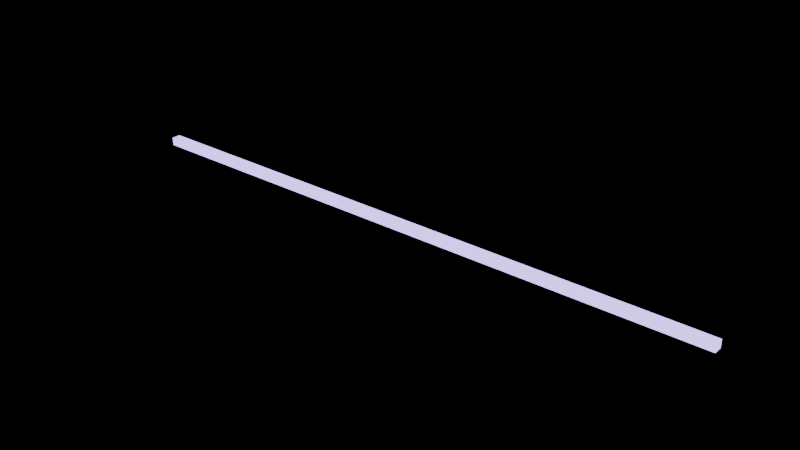 # Source: GlowingBeamed.blend  (saved by Blender 4.0.36; exported with 4.5.12 LTS)
import bpy
from mathutils import Matrix  # noqa: F401  (used for matrix-valued properties, if any)

bpy.ops.wm.read_factory_settings(use_empty=True)
scene = bpy.context.scene
scene.name = 'Scene'

# ---- collections
col_collection = bpy.data.collections.new('Collection'); scene.collection.children.link(col_collection)

# ---- materials (node trees are filled in below, after node groups)
mat_material = bpy.data.materials.new('Material')
mat_material.alpha_threshold = 0.0
mat_material.use_transparent_shadow = False
mat_material.roughness = 0.5
mat_material.line_color = (0.0, 0.0, 0.0, 1.0)

# ---- material node trees
mat_material.use_nodes = True; mat_material.node_tree.nodes.clear()
_N = mat_material.node_tree.nodes; _L = mat_material.node_tree.links
n0 = _N.new('ShaderNodeOutputMaterial'); n0.name = 'Material Output'; n0.location = (300, 300)
n1 = _N.new('ShaderNodeEmission'); n1.name = 'Emission'; n1.location = (10, 300)
n1.inputs[0].default_value = (0.5132, 0.341, 1.0, 1.0)
n1.inputs[1].default_value = 3.0
_L.new(n1.outputs[0], n0.inputs[0])
n0.is_active_output = True

# ---- world
world_world = bpy.data.worlds.new('World'); scene.world = world_world
world_world.use_nodes = True; world_world.node_tree.nodes.clear()
_N = world_world.node_tree.nodes; _L = world_world.node_tree.links
n0 = _N.new('ShaderNodeOutputWorld'); n0.name = 'World Output'; n0.location = (300, 300)
n1 = _N.new('ShaderNodeBackground'); n1.name = 'Background'; n1.location = (10, 300)
n1.inputs[0].default_value = (0.0, 0.0, 0.0, 1.0)
_L.new(n1.outputs[0], n0.inputs[0])
n0.is_active_output = True
world_world.color = (0.05088, 0.05088, 0.05088)
world_world.use_sun_shadow = False
world_world.sun_shadow_jitter_overblur = 0.0

# ---- meshes
me_cube = bpy.data.meshes.new('Cube')
me_cube.from_pydata([(1.0, 1.0, 1.0), (1.0, 1.0, -1.0), (1.0, -1.0, 1.0), (1.0, -1.0, -1.0), (-1.0, 1.0, 1.0), (-1.0, 1.0, -1.0), (-1.0, -1.0, 1.0), (-1.0, -1.0, -1.0)], [], [(0, 4, 6, 2), (3, 2, 6, 7), (7, 6, 4, 5), (5, 1, 3, 7), (1, 0, 2, 3), (5, 4, 0, 1)])
_uv = me_cube.uv_layers.new(name='UVMap')
_uv.uv.foreach_set('vector', [0.625, 0.5, 0.875, 0.5, 0.875, 0.75, 0.625, 0.75, 0.375, 0.75, 0.625, 0.75, 0.625, 1.0, 0.375, 1.0, 0.375, 0.0, 0.625, 0.0, 0.625, 0.25, 0.375, 0.25, 0.125, 0.5, 0.375, 0.5, 0.375, 0.75, 0.125, 0.75, 0.375, 0.5, 0.625, 0.5, 0.625, 0.75, 0.375, 0.75, 0.375, 0.25, 0.625, 0.25, 0.625, 0.5, 0.375, 0.5])
me_cube.materials.append(mat_material)
me_cube.use_mirror_vertex_groups = False
me_cube.update()

# ---- objects
ob_cube = bpy.data.objects.new('Cube', me_cube)

# ---- transforms, parenting, visibility, modifiers, constraints
ob_cube.location = (0.0, 0.0, 0.0)
ob_cube.scale = (6.47, 0.09342, -0.08487)
ob_cube.lock_rotations_4d = False
ob_cube.empty_display_type = 'ARROWS'
ob_cube.lineart.crease_threshold = 0.0

# ---- collection membership
col_collection.objects.link(ob_cube)

# ---- scene / render settings (as saved in the file)
scene.frame_start = 1; scene.frame_end = 250; scene.frame_set(239)
scene.render.engine = 'BLENDER_EEVEE_NEXT'
scene.cycles.sampling_pattern = 'TABULATED_SOBOL'
bpy.context.view_layer.update()

# ---- added for rendering (the .blend has no active camera): camera
cam_auto = bpy.data.cameras.new('AutoCamera')
cam_auto.lens = 50.0
cam_auto.sensor_width = 36.0
cam_auto.clip_end = 1000.0
ob_auto_camera = bpy.data.objects.new('AutoCamera', cam_auto)
scene.collection.objects.link(ob_auto_camera)
ob_auto_camera.location = (11.9748, -14.3698, 9.57986)
ob_auto_camera.rotation_euler = (1.09748, -7.21219e-08, 0.694738)
scene.camera = ob_auto_camera
bpy.context.view_layer.update()
